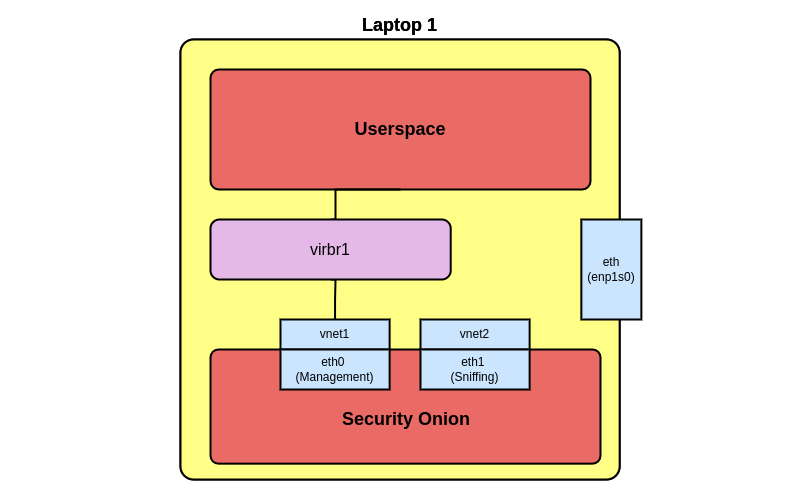

The diagram above was exported from draw.io. Its source (the exported page's mxGraphModel, read from the mxfile embedded in the PNG):
<mxGraphModel dx="2096" dy="643" grid="1" gridSize="10" guides="1" tooltips="1" connect="1" arrows="1" fold="1" page="1" pageScale="1" pageWidth="850" pageHeight="1100" math="0" shadow="0">
  <root>
    <mxCell id="0" />
    <mxCell id="1" parent="0" />
    <mxCell id="CusSjNoo5TLmDbb6gwkq-1" value="Laptop 1" style="rounded=1;whiteSpace=wrap;html=1;fillColor=#ffff88;strokeColor=#000000;strokeWidth=2;arcSize=3;labelPosition=center;verticalLabelPosition=top;align=center;verticalAlign=bottom;fontSize=18;fontStyle=1" vertex="1" parent="1">
      <mxGeometry x="70" y="150" width="439.13" height="440" as="geometry" />
    </mxCell>
    <mxCell id="UPfX6AuLbQXv-OtQP9PS-1" value="Laptop 1" style="rounded=1;whiteSpace=wrap;html=1;fillColor=#ffff88;strokeColor=#000000;strokeWidth=2;arcSize=3;labelPosition=center;verticalLabelPosition=top;align=center;verticalAlign=bottom;fontSize=18;fontStyle=1" vertex="1" parent="1">
      <mxGeometry x="70" y="150" width="439.13" height="440" as="geometry" />
    </mxCell>
    <mxCell id="CusSjNoo5TLmDbb6gwkq-2" value="Userspace" style="rounded=1;whiteSpace=wrap;html=1;strokeWidth=2;fillColor=#EA6B66;strokeColor=#000000;arcSize=7;fontSize=18;fontStyle=1" vertex="1" parent="1">
      <mxGeometry x="100" y="180" width="380" height="120" as="geometry" />
    </mxCell>
    <mxCell id="CusSjNoo5TLmDbb6gwkq-3" value="" style="rounded=1;whiteSpace=wrap;html=1;strokeWidth=2;fillColor=#EA6B66;strokeColor=#000000;arcSize=7;fontSize=18;fontStyle=1" vertex="1" parent="1">
      <mxGeometry x="100" y="460" width="390" height="114.16" as="geometry" />
    </mxCell>
    <mxCell id="CusSjNoo5TLmDbb6gwkq-7" value="vnet1" style="rounded=0;whiteSpace=wrap;html=1;fillColor=#cce5ff;strokeColor=#000000;strokeWidth=2;" vertex="1" parent="1">
      <mxGeometry x="170" y="430" width="109.12" height="30" as="geometry" />
    </mxCell>
    <mxCell id="CusSjNoo5TLmDbb6gwkq-8" value="eth0&amp;nbsp;&lt;div&gt;(Management)&lt;/div&gt;" style="rounded=0;whiteSpace=wrap;html=1;fillColor=#cce5ff;strokeColor=#000000;strokeWidth=2;" vertex="1" parent="1">
      <mxGeometry x="170" y="460" width="109.12" height="40" as="geometry" />
    </mxCell>
    <mxCell id="CusSjNoo5TLmDbb6gwkq-9" value="" style="group;strokeColor=#000000;" vertex="1" connectable="0" parent="1">
      <mxGeometry x="470.87" y="330" width="60" height="100" as="geometry" />
    </mxCell>
    <mxCell id="CusSjNoo5TLmDbb6gwkq-10" value="" style="rounded=0;whiteSpace=wrap;html=1;fillColor=#cce5ff;strokeColor=#000000;strokeWidth=2;" vertex="1" parent="CusSjNoo5TLmDbb6gwkq-9">
      <mxGeometry width="60" height="100" as="geometry" />
    </mxCell>
    <mxCell id="CusSjNoo5TLmDbb6gwkq-11" value="eth&lt;div&gt;(enp1s0)&lt;/div&gt;" style="text;html=1;align=center;verticalAlign=middle;whiteSpace=wrap;rounded=0;strokeColor=none;" vertex="1" parent="CusSjNoo5TLmDbb6gwkq-9">
      <mxGeometry y="35" width="60" height="30" as="geometry" />
    </mxCell>
    <mxCell id="CusSjNoo5TLmDbb6gwkq-12" style="edgeStyle=orthogonalEdgeStyle;rounded=0;orthogonalLoop=1;jettySize=auto;html=1;exitX=0.5;exitY=1;exitDx=0;exitDy=0;entryX=0.5;entryY=0;entryDx=0;entryDy=0;endArrow=none;endFill=0;strokeWidth=2;strokeColor=#000000;" edge="1" parent="1" source="CusSjNoo5TLmDbb6gwkq-2" target="CusSjNoo5TLmDbb6gwkq-14">
      <mxGeometry relative="1" as="geometry">
        <Array as="points">
          <mxPoint x="225" y="300" />
        </Array>
      </mxGeometry>
    </mxCell>
    <mxCell id="CusSjNoo5TLmDbb6gwkq-13" style="edgeStyle=orthogonalEdgeStyle;rounded=0;orthogonalLoop=1;jettySize=auto;html=1;exitX=0.5;exitY=0;exitDx=0;exitDy=0;entryX=0.5;entryY=1;entryDx=0;entryDy=0;endArrow=none;endFill=0;strokeWidth=2;strokeColor=#000000;" edge="1" parent="1" source="CusSjNoo5TLmDbb6gwkq-7" target="CusSjNoo5TLmDbb6gwkq-14">
      <mxGeometry relative="1" as="geometry">
        <Array as="points">
          <mxPoint x="225" y="410" />
          <mxPoint x="225" y="410" />
          <mxPoint x="225" y="390" />
        </Array>
      </mxGeometry>
    </mxCell>
    <mxCell id="CusSjNoo5TLmDbb6gwkq-14" value="virbr1" style="rounded=1;whiteSpace=wrap;html=1;fillColor=#e4b9e7;strokeColor=#000000;strokeWidth=2;fontSize=16;fontStyle=0" vertex="1" parent="1">
      <mxGeometry x="100" y="330" width="240.22" height="60" as="geometry" />
    </mxCell>
    <mxCell id="CusSjNoo5TLmDbb6gwkq-16" value="vnet2" style="rounded=0;whiteSpace=wrap;html=1;fillColor=#cce5ff;strokeColor=#000000;strokeWidth=2;" vertex="1" parent="1">
      <mxGeometry x="310" y="430" width="109.12" height="30" as="geometry" />
    </mxCell>
    <mxCell id="CusSjNoo5TLmDbb6gwkq-17" value="eth1&amp;nbsp;&lt;div&gt;(Sniffing)&lt;/div&gt;" style="rounded=0;whiteSpace=wrap;html=1;fillColor=#cce5ff;strokeColor=#000000;strokeWidth=2;" vertex="1" parent="1">
      <mxGeometry x="310" y="460" width="109.12" height="40" as="geometry" />
    </mxCell>
    <mxCell id="CusSjNoo5TLmDbb6gwkq-18" value="Security Onion" style="text;html=1;align=center;verticalAlign=middle;whiteSpace=wrap;rounded=0;fontSize=18;fontStyle=1" vertex="1" parent="1">
      <mxGeometry x="151" y="515" width="290" height="30" as="geometry" />
    </mxCell>
    <mxCell id="AIDQYX_JJkGw7X9Ymx94-2" value="" style="rounded=0;whiteSpace=wrap;html=1;fillColor=none;strokeColor=none;" vertex="1" parent="1">
      <mxGeometry x="-110" y="110" width="810" height="500" as="geometry" />
    </mxCell>
  </root>
</mxGraphModel>